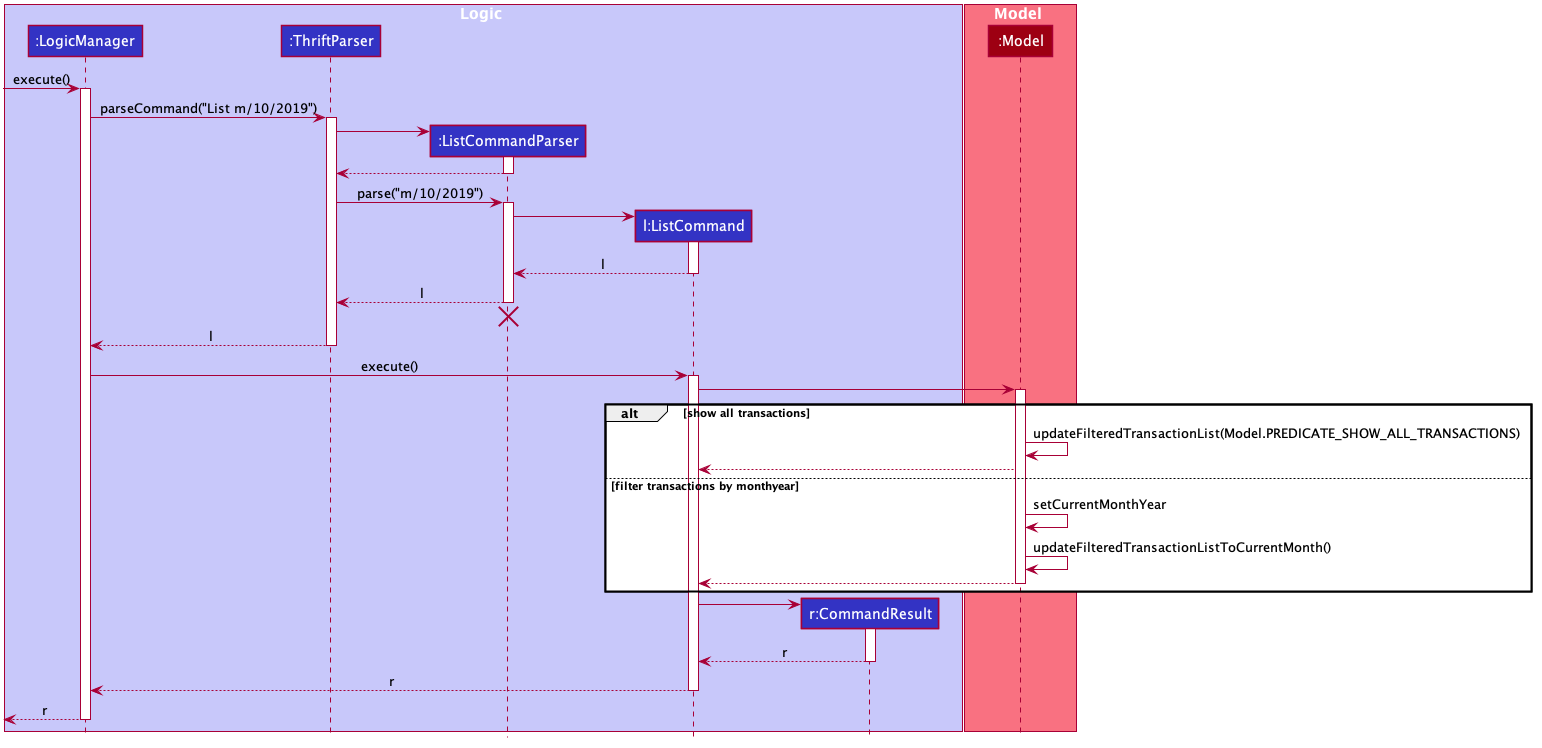

The diagram above was rendered by PlantUML. Its source (embedded in the PNG):
@startuml








skinparam BackgroundColor #FFFFFFF

skinparam Shadowing false

skinparam MinClassWidth 50
skinparam ParticipantPadding 10
skinparam DefaultTextAlignment center
skinparam packageStyle Rectangle

skinparam defaultFontName Segoe UI

skinparam Class {
    FontColor #FFFFFF
    BorderThickness 1
    BorderColor #FFFFFF
    StereotypeFontColor #FFFFFF
}

skinparam Actor {
    BorderColor #000000
    Color #000000
}

skinparam Sequence {
    MessageAlign center
    BoxFontSize 15
    BoxPadding 0
    BoxFontColor #FFFFFF
}

skinparam Participant {
    FontColor #FFFFFFF
    Padding 20
}


hide footbox
hide members
hide circle

box Logic #C8C8FA
participant ":LogicManager" as LogicManager #3333C4
participant ":ThriftParser" as ThriftParser #3333C4
participant ":ListCommandParser" as ListCommandParser #3333C4
participant "l:ListCommand" as ListCommand #3333C4
participant "r:CommandResult" as CommandResult #3333C4
end box

box Model #F97181
participant ":Model" as Model #9D0012
end box

[-> LogicManager : execute()
activate LogicManager

LogicManager -> ThriftParser : parseCommand("List m/10/2019")
activate ThriftParser

create ListCommandParser
ThriftParser -> ListCommandParser
activate ListCommandParser

ListCommandParser --> ThriftParser
deactivate ListCommandParser

ThriftParser -> ListCommandParser : parse("m/10/2019")
activate ListCommandParser

create ListCommand
ListCommandParser -> ListCommand
activate ListCommand

ListCommand --> ListCommandParser : l
deactivate ListCommand

ListCommandParser --> ThriftParser : l
deactivate ListCommandParser
ListCommandParser -[hidden]-> ThriftParser
destroy ListCommandParser

ThriftParser --> LogicManager : l
deactivate ThriftParser

LogicManager -> ListCommand : execute()
activate ListCommand

ListCommand -> Model
activate Model

alt show all transactions
    Model -> Model: updateFilteredTransactionList(Model.PREDICATE_SHOW_ALL_TRANSACTIONS)
Model --> ListCommand

else filter transactions by monthyear
    Model -> Model: setCurrentMonthYear
    Model -> Model: updateFilteredTransactionListToCurrentMonth()

Model --> ListCommand
deactivate Model
end

create CommandResult
ListCommand -> CommandResult
activate CommandResult

CommandResult --> ListCommand : r
deactivate CommandResult

ListCommand --> LogicManager : r
deactivate ListCommand

[<-- LogicManager : r
deactivate LogicManager
@enduml